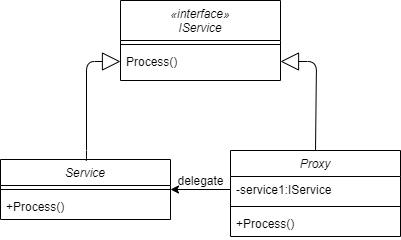

The diagram above was exported from draw.io. Its source (the exported page's mxGraphModel, read from the mxfile embedded in the PNG):
<mxGraphModel dx="1422" dy="794" grid="1" gridSize="10" guides="1" tooltips="1" connect="1" arrows="1" fold="1" page="1" pageScale="1" pageWidth="827" pageHeight="1169" math="0" shadow="0">
  <root>
    <mxCell id="VsYg46HIN2JfduGmSWCq-0" />
    <mxCell id="VsYg46HIN2JfduGmSWCq-1" parent="VsYg46HIN2JfduGmSWCq-0" />
    <mxCell id="vB5369gr0kL4pvITlFEv-30" value="Proxy" style="swimlane;fontStyle=2;align=center;verticalAlign=top;childLayout=stackLayout;horizontal=1;startSize=26;horizontalStack=0;resizeParent=1;resizeLast=0;collapsible=1;marginBottom=0;rounded=0;shadow=0;strokeWidth=1;" vertex="1" parent="VsYg46HIN2JfduGmSWCq-1">
      <mxGeometry x="244" y="440" width="170" height="86" as="geometry">
        <mxRectangle x="230" y="140" width="160" height="26" as="alternateBounds" />
      </mxGeometry>
    </mxCell>
    <mxCell id="vB5369gr0kL4pvITlFEv-31" value="-service1:IService" style="text;align=left;verticalAlign=top;spacingLeft=4;spacingRight=4;overflow=hidden;rotatable=0;points=[[0,0.5],[1,0.5]];portConstraint=eastwest;" vertex="1" parent="vB5369gr0kL4pvITlFEv-30">
      <mxGeometry y="26" width="170" height="26" as="geometry" />
    </mxCell>
    <mxCell id="vB5369gr0kL4pvITlFEv-32" value="" style="line;html=1;strokeWidth=1;align=left;verticalAlign=middle;spacingTop=-1;spacingLeft=3;spacingRight=3;rotatable=0;labelPosition=right;points=[];portConstraint=eastwest;" vertex="1" parent="vB5369gr0kL4pvITlFEv-30">
      <mxGeometry y="52" width="170" height="8" as="geometry" />
    </mxCell>
    <mxCell id="vB5369gr0kL4pvITlFEv-34" value="+Process()" style="text;align=left;verticalAlign=top;spacingLeft=4;spacingRight=4;overflow=hidden;rotatable=0;points=[[0,0.5],[1,0.5]];portConstraint=eastwest;" vertex="1" parent="vB5369gr0kL4pvITlFEv-30">
      <mxGeometry y="60" width="170" height="26" as="geometry" />
    </mxCell>
    <mxCell id="hbYYKnfMO5BWkC4R9fgh-0" value="«interface»&#10;IService" style="swimlane;fontStyle=2;align=center;verticalAlign=top;childLayout=stackLayout;horizontal=1;startSize=40;horizontalStack=0;resizeParent=1;resizeLast=0;collapsible=1;marginBottom=0;rounded=0;shadow=0;strokeWidth=1;" vertex="1" parent="VsYg46HIN2JfduGmSWCq-1">
      <mxGeometry x="134" y="290" width="160" height="80" as="geometry">
        <mxRectangle x="230" y="140" width="160" height="26" as="alternateBounds" />
      </mxGeometry>
    </mxCell>
    <mxCell id="hbYYKnfMO5BWkC4R9fgh-1" value="" style="line;html=1;strokeWidth=1;align=left;verticalAlign=middle;spacingTop=-1;spacingLeft=3;spacingRight=3;rotatable=0;labelPosition=right;points=[];portConstraint=eastwest;" vertex="1" parent="hbYYKnfMO5BWkC4R9fgh-0">
      <mxGeometry y="40" width="160" height="8" as="geometry" />
    </mxCell>
    <mxCell id="hbYYKnfMO5BWkC4R9fgh-2" value="Process()" style="text;align=left;verticalAlign=top;spacingLeft=4;spacingRight=4;overflow=hidden;rotatable=0;points=[[0,0.5],[1,0.5]];portConstraint=eastwest;" vertex="1" parent="hbYYKnfMO5BWkC4R9fgh-0">
      <mxGeometry y="48" width="160" height="26" as="geometry" />
    </mxCell>
    <mxCell id="-zw6byGXtjNxEJDVSF1f-0" value="Service" style="swimlane;fontStyle=2;align=center;verticalAlign=top;childLayout=stackLayout;horizontal=1;startSize=26;horizontalStack=0;resizeParent=1;resizeLast=0;collapsible=1;marginBottom=0;rounded=0;shadow=0;strokeWidth=1;" vertex="1" parent="VsYg46HIN2JfduGmSWCq-1">
      <mxGeometry x="14" y="449" width="170" height="60" as="geometry">
        <mxRectangle x="230" y="140" width="160" height="26" as="alternateBounds" />
      </mxGeometry>
    </mxCell>
    <mxCell id="-zw6byGXtjNxEJDVSF1f-2" value="" style="line;html=1;strokeWidth=1;align=left;verticalAlign=middle;spacingTop=-1;spacingLeft=3;spacingRight=3;rotatable=0;labelPosition=right;points=[];portConstraint=eastwest;" vertex="1" parent="-zw6byGXtjNxEJDVSF1f-0">
      <mxGeometry y="26" width="170" height="8" as="geometry" />
    </mxCell>
    <mxCell id="-zw6byGXtjNxEJDVSF1f-3" value="+Process()" style="text;align=left;verticalAlign=top;spacingLeft=4;spacingRight=4;overflow=hidden;rotatable=0;points=[[0,0.5],[1,0.5]];portConstraint=eastwest;" vertex="1" parent="-zw6byGXtjNxEJDVSF1f-0">
      <mxGeometry y="34" width="170" height="26" as="geometry" />
    </mxCell>
    <mxCell id="-zw6byGXtjNxEJDVSF1f-4" value="" style="endArrow=classic;html=1;exitX=0;exitY=0.5;exitDx=0;exitDy=0;entryX=1;entryY=0.5;entryDx=0;entryDy=0;" edge="1" parent="VsYg46HIN2JfduGmSWCq-1" source="vB5369gr0kL4pvITlFEv-31" target="-zw6byGXtjNxEJDVSF1f-0">
      <mxGeometry width="50" height="50" relative="1" as="geometry">
        <mxPoint x="164" y="410" as="sourcePoint" />
        <mxPoint x="214" y="360" as="targetPoint" />
      </mxGeometry>
    </mxCell>
    <mxCell id="-zw6byGXtjNxEJDVSF1f-5" value="delegate" style="text;html=1;align=center;verticalAlign=middle;resizable=0;points=[];autosize=1;strokeColor=none;" vertex="1" parent="VsYg46HIN2JfduGmSWCq-1">
      <mxGeometry x="184" y="460" width="60" height="20" as="geometry" />
    </mxCell>
    <mxCell id="PtRJpupr87zqkq1QSQjB-0" value="" style="endArrow=block;endSize=16;endFill=0;html=1;exitX=0.5;exitY=0;exitDx=0;exitDy=0;entryX=0;entryY=0.5;entryDx=0;entryDy=0;" edge="1" parent="VsYg46HIN2JfduGmSWCq-1" source="-zw6byGXtjNxEJDVSF1f-0" target="hbYYKnfMO5BWkC4R9fgh-2">
      <mxGeometry width="160" relative="1" as="geometry">
        <mxPoint x="224.5" y="404" as="sourcePoint" />
        <mxPoint x="224" y="364" as="targetPoint" />
        <Array as="points">
          <mxPoint x="100" y="450" />
          <mxPoint x="100" y="351" />
        </Array>
      </mxGeometry>
    </mxCell>
    <mxCell id="PtRJpupr87zqkq1QSQjB-1" value="" style="endArrow=block;endSize=16;endFill=0;html=1;exitX=0.5;exitY=0;exitDx=0;exitDy=0;entryX=1;entryY=0.5;entryDx=0;entryDy=0;" edge="1" parent="VsYg46HIN2JfduGmSWCq-1" source="vB5369gr0kL4pvITlFEv-30" target="hbYYKnfMO5BWkC4R9fgh-2">
      <mxGeometry width="160" relative="1" as="geometry">
        <mxPoint x="350" y="459" as="sourcePoint" />
        <mxPoint x="385" y="361" as="targetPoint" />
        <Array as="points">
          <mxPoint x="330" y="351" />
        </Array>
      </mxGeometry>
    </mxCell>
  </root>
</mxGraphModel>